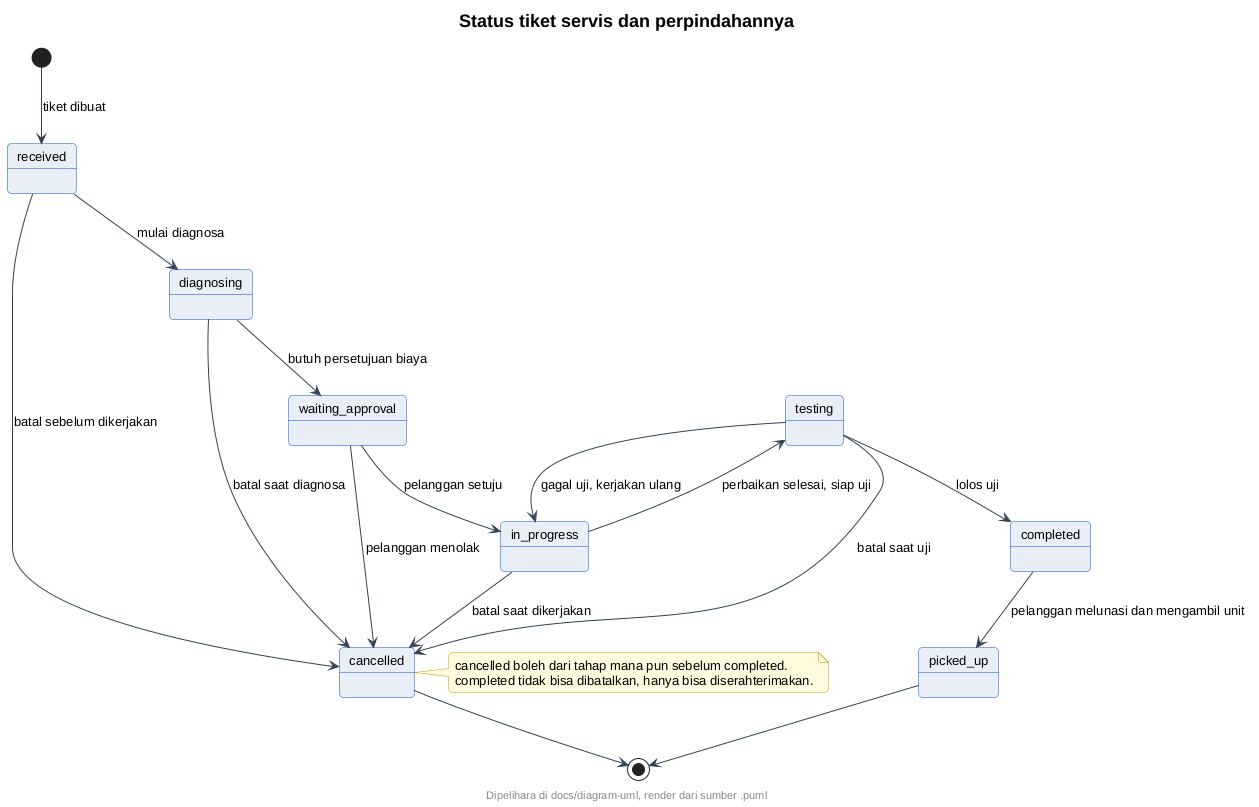

The diagram above was rendered by PlantUML. Its source (embedded in the PNG):
@startuml
!include style-atcell.iuml
title Status tiket servis dan perpindahannya
[*] --> received : tiket dibuat
received --> diagnosing : mulai diagnosa
received --> cancelled : batal sebelum dikerjakan
diagnosing --> waiting_approval : butuh persetujuan biaya
diagnosing --> cancelled : batal saat diagnosa
waiting_approval --> in_progress : pelanggan setuju
waiting_approval --> cancelled : pelanggan menolak
in_progress --> testing : perbaikan selesai, siap uji
in_progress --> cancelled : batal saat dikerjakan
testing --> completed : lolos uji
testing --> in_progress : gagal uji, kerjakan ulang
testing --> cancelled : batal saat uji
completed --> picked_up : pelanggan melunasi dan mengambil unit
picked_up --> [*]
cancelled --> [*]
note right of cancelled
  cancelled boleh dari tahap mana pun sebelum completed.
  completed tidak bisa dibatalkan, hanya bisa diserahterimakan.
end note
@enduml